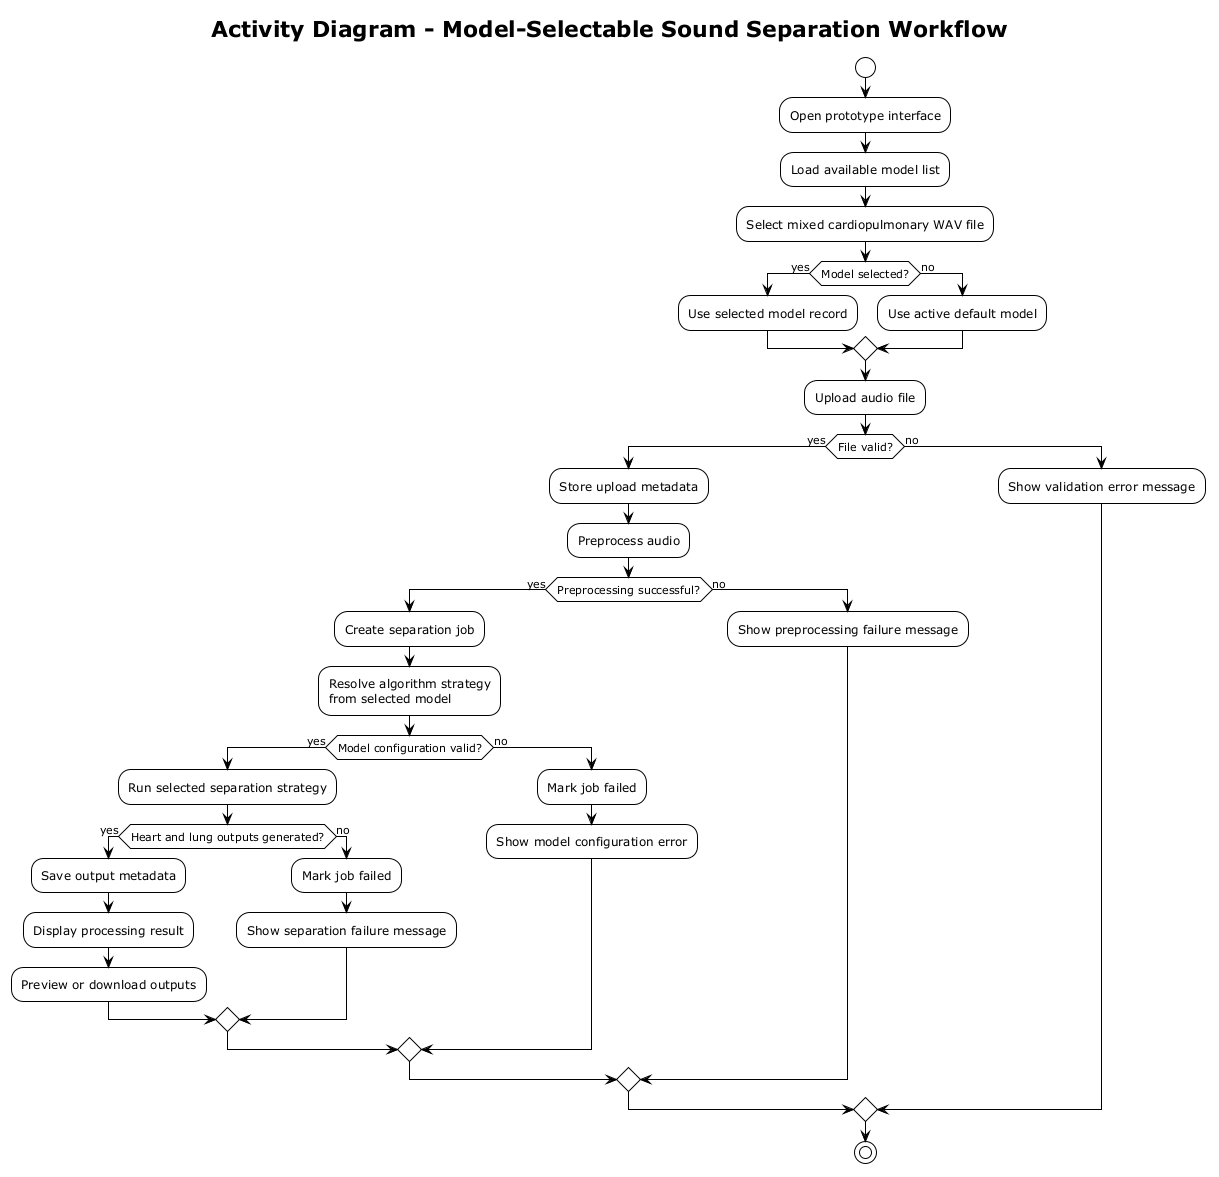

The diagram above was rendered by PlantUML. Its source (embedded in the PNG):
@startuml
!theme plain
title Activity Diagram - Model-Selectable Sound Separation Workflow

skinparam shadowing false

start
:Open prototype interface;
:Load available model list;
:Select mixed cardiopulmonary WAV file;

if (Model selected?) then (yes)
  :Use selected model record;
else (no)
  :Use active default model;
endif

:Upload audio file;

if (File valid?) then (yes)
  :Store upload metadata;
  :Preprocess audio;
  if (Preprocessing successful?) then (yes)
    :Create separation job;
    :Resolve algorithm strategy\nfrom selected model;
    if (Model configuration valid?) then (yes)
      :Run selected separation strategy;
      if (Heart and lung outputs generated?) then (yes)
        :Save output metadata;
        :Display processing result;
        :Preview or download outputs;
      else (no)
        :Mark job failed;
        :Show separation failure message;
      endif
    else (no)
      :Mark job failed;
      :Show model configuration error;
    endif
  else (no)
    :Show preprocessing failure message;
  endif
else (no)
  :Show validation error message;
endif

stop
@enduml